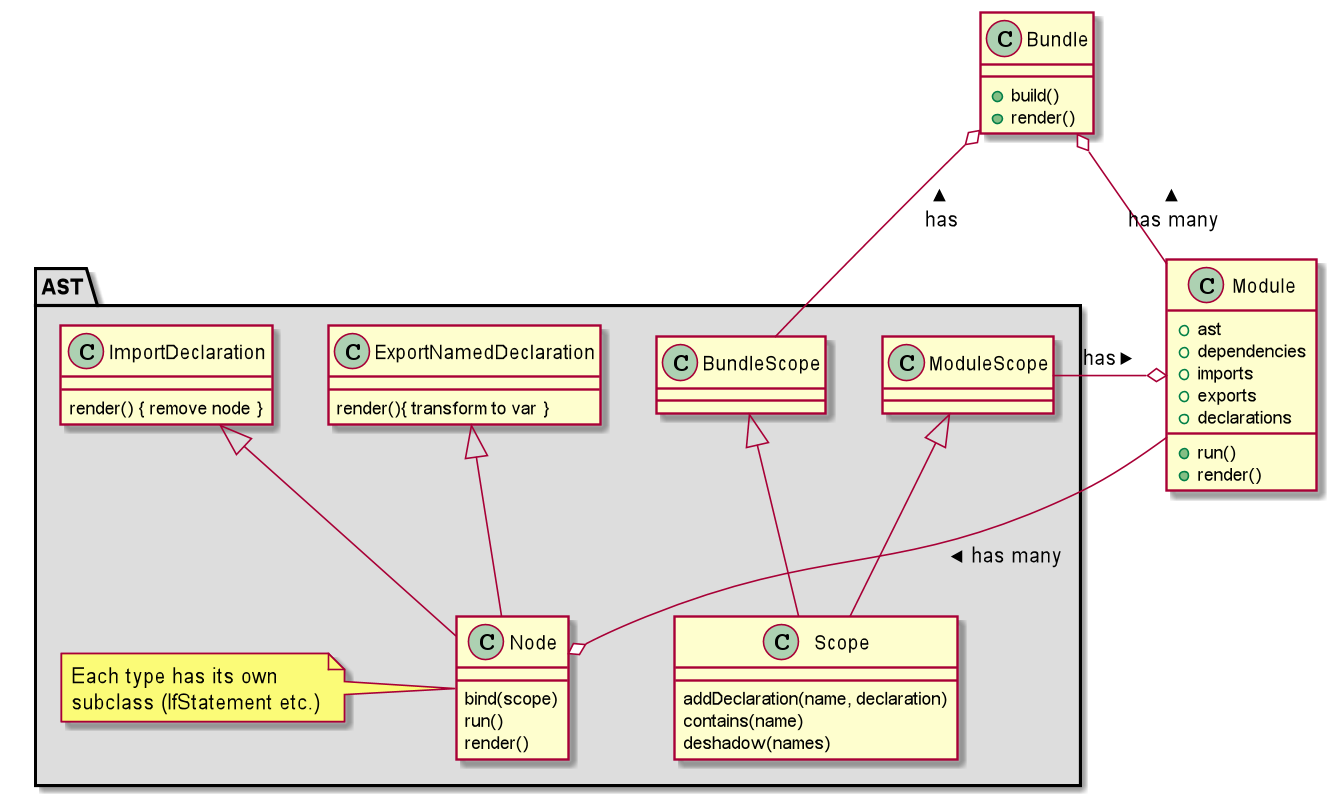

The diagram above was rendered by PlantUML. Its source (embedded in the PNG):
@startuml

package "AST" #DDDDDD {
class Scope
Scope : addDeclaration(name, declaration)
Scope : contains(name)
Scope : deshadow(names)

ModuleScope <|-- Scope

BundleScope <|-- Scope

class Node
Node : bind(scope)
Node : run()
Node : render()

note left of Node
  Each type has its own
  subclass (IfStatement etc.)
end note

ExportNamedDeclaration <|-- Node
ExportNamedDeclaration : render(){ transform to var }

ImportDeclaration <|-- Node
ImportDeclaration : render() { remove node }

}

class Bundle {
    +build()
    +render()
}

class Module {
    + ast
    + dependencies
    + imports
    + exports
    + declarations

    + run()
    + render()
}


Bundle o-- BundleScope: < has
Module o-- ModuleScope: < has
Bundle o-- Module: < has many
Node o-- Module: < has many

@enduml